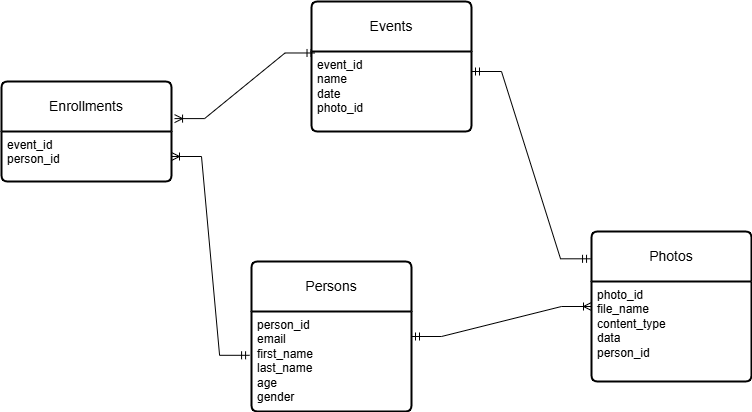

The diagram above was exported from draw.io. Its source (the exported page's mxGraphModel, read from the mxfile embedded in the PNG):
<mxGraphModel dx="1021" dy="705" grid="1" gridSize="10" guides="1" tooltips="1" connect="1" arrows="1" fold="1" page="1" pageScale="1" pageWidth="850" pageHeight="1100" math="0" shadow="0">
  <root>
    <mxCell id="0" />
    <mxCell id="1" parent="0" />
    <mxCell id="iC0Cd-GrkwypR6ohU2Lk-1" value="Events" style="swimlane;childLayout=stackLayout;horizontal=1;startSize=50;horizontalStack=0;rounded=1;fontSize=14;fontStyle=0;strokeWidth=2;resizeParent=0;resizeLast=1;shadow=0;dashed=0;align=center;arcSize=4;whiteSpace=wrap;html=1;" parent="1" vertex="1">
      <mxGeometry x="360" y="100" width="160" height="130" as="geometry" />
    </mxCell>
    <mxCell id="iC0Cd-GrkwypR6ohU2Lk-2" value="event_id&lt;br&gt;name&lt;div&gt;date&lt;/div&gt;&lt;div&gt;photo_id&lt;/div&gt;" style="align=left;strokeColor=none;fillColor=none;spacingLeft=4;fontSize=12;verticalAlign=top;resizable=0;rotatable=0;part=1;html=1;" parent="iC0Cd-GrkwypR6ohU2Lk-1" vertex="1">
      <mxGeometry y="50" width="160" height="80" as="geometry" />
    </mxCell>
    <mxCell id="iC0Cd-GrkwypR6ohU2Lk-3" value="Persons" style="swimlane;childLayout=stackLayout;horizontal=1;startSize=50;horizontalStack=0;rounded=1;fontSize=14;fontStyle=0;strokeWidth=2;resizeParent=0;resizeLast=1;shadow=0;dashed=0;align=center;arcSize=4;whiteSpace=wrap;html=1;" parent="1" vertex="1">
      <mxGeometry x="300" y="360" width="160" height="150" as="geometry" />
    </mxCell>
    <mxCell id="iC0Cd-GrkwypR6ohU2Lk-4" value="person_id&lt;div&gt;email&lt;br&gt;first_name&lt;div&gt;last_name&lt;br&gt;age&lt;/div&gt;&lt;div&gt;gender&lt;/div&gt;&lt;/div&gt;" style="align=left;strokeColor=none;fillColor=none;spacingLeft=4;fontSize=12;verticalAlign=top;resizable=0;rotatable=0;part=1;html=1;" parent="iC0Cd-GrkwypR6ohU2Lk-3" vertex="1">
      <mxGeometry y="50" width="160" height="100" as="geometry" />
    </mxCell>
    <mxCell id="iC0Cd-GrkwypR6ohU2Lk-10" value="Enrollments" style="swimlane;childLayout=stackLayout;horizontal=1;startSize=50;horizontalStack=0;rounded=1;fontSize=14;fontStyle=0;strokeWidth=2;resizeParent=0;resizeLast=1;shadow=0;dashed=0;align=center;arcSize=4;whiteSpace=wrap;html=1;" parent="1" vertex="1">
      <mxGeometry x="50" y="180" width="170" height="100" as="geometry" />
    </mxCell>
    <mxCell id="iC0Cd-GrkwypR6ohU2Lk-11" value="event_id&lt;div&gt;person_id&lt;/div&gt;" style="align=left;strokeColor=none;fillColor=none;spacingLeft=4;fontSize=12;verticalAlign=top;resizable=0;rotatable=0;part=1;html=1;" parent="iC0Cd-GrkwypR6ohU2Lk-10" vertex="1">
      <mxGeometry y="50" width="170" height="50" as="geometry" />
    </mxCell>
    <mxCell id="iC0Cd-GrkwypR6ohU2Lk-13" value="" style="edgeStyle=entityRelationEdgeStyle;fontSize=12;html=1;endArrow=ERoneToMany;startArrow=ERmandOne;rounded=0;exitX=0.022;exitY=0.396;exitDx=0;exitDy=0;exitPerimeter=0;entryX=1.018;entryY=0.371;entryDx=0;entryDy=0;entryPerimeter=0;fillColor=#0000FF;" parent="1" source="iC0Cd-GrkwypR6ohU2Lk-1" target="iC0Cd-GrkwypR6ohU2Lk-10" edge="1">
      <mxGeometry width="100" height="100" relative="1" as="geometry">
        <mxPoint x="370" y="440" as="sourcePoint" />
        <mxPoint x="470" y="340" as="targetPoint" />
        <Array as="points">
          <mxPoint x="140" y="260" />
        </Array>
      </mxGeometry>
    </mxCell>
    <mxCell id="iC0Cd-GrkwypR6ohU2Lk-15" value="" style="edgeStyle=entityRelationEdgeStyle;fontSize=12;html=1;endArrow=ERoneToMany;startArrow=ERmandOne;rounded=0;exitX=-0.012;exitY=0.438;exitDx=0;exitDy=0;exitPerimeter=0;entryX=1;entryY=0.5;entryDx=0;entryDy=0;fillColor=#0000FF;" parent="1" source="iC0Cd-GrkwypR6ohU2Lk-4" target="iC0Cd-GrkwypR6ohU2Lk-11" edge="1">
      <mxGeometry width="100" height="100" relative="1" as="geometry">
        <mxPoint x="370" y="440" as="sourcePoint" />
        <mxPoint x="470" y="340" as="targetPoint" />
      </mxGeometry>
    </mxCell>
    <mxCell id="iC0Cd-GrkwypR6ohU2Lk-16" value="Photos" style="swimlane;childLayout=stackLayout;horizontal=1;startSize=50;horizontalStack=0;rounded=1;fontSize=14;fontStyle=0;strokeWidth=2;resizeParent=0;resizeLast=1;shadow=0;dashed=0;align=center;arcSize=4;whiteSpace=wrap;html=1;" parent="1" vertex="1">
      <mxGeometry x="640" y="330" width="160" height="150" as="geometry" />
    </mxCell>
    <mxCell id="iC0Cd-GrkwypR6ohU2Lk-17" value="photo_id&lt;div&gt;file_name&lt;/div&gt;&lt;div&gt;content_type&lt;/div&gt;&lt;div&gt;data&lt;/div&gt;&lt;div&gt;person_id&lt;/div&gt;" style="align=left;strokeColor=none;fillColor=none;spacingLeft=4;fontSize=12;verticalAlign=top;resizable=0;rotatable=0;part=1;html=1;" parent="iC0Cd-GrkwypR6ohU2Lk-16" vertex="1">
      <mxGeometry y="50" width="160" height="100" as="geometry" />
    </mxCell>
    <mxCell id="iC0Cd-GrkwypR6ohU2Lk-18" value="" style="edgeStyle=entityRelationEdgeStyle;fontSize=12;html=1;endArrow=ERoneToMany;startArrow=ERmandOne;rounded=0;exitX=1;exitY=0.25;exitDx=0;exitDy=0;entryX=0;entryY=0.5;entryDx=0;entryDy=0;fillColor=#000099;" parent="1" source="iC0Cd-GrkwypR6ohU2Lk-4" target="iC0Cd-GrkwypR6ohU2Lk-16" edge="1">
      <mxGeometry width="100" height="100" relative="1" as="geometry">
        <mxPoint x="500" y="410" as="sourcePoint" />
        <mxPoint x="600" y="310" as="targetPoint" />
      </mxGeometry>
    </mxCell>
    <mxCell id="zPBaDS0m8VyCD58TmNNC-1" value="" style="edgeStyle=entityRelationEdgeStyle;fontSize=12;html=1;endArrow=ERmandOne;startArrow=ERmandOne;rounded=0;exitX=1;exitY=0.25;exitDx=0;exitDy=0;entryX=-0.006;entryY=0.182;entryDx=0;entryDy=0;entryPerimeter=0;" edge="1" parent="1" source="iC0Cd-GrkwypR6ohU2Lk-2" target="iC0Cd-GrkwypR6ohU2Lk-16">
      <mxGeometry width="100" height="100" relative="1" as="geometry">
        <mxPoint x="580" y="250" as="sourcePoint" />
        <mxPoint x="630" y="360" as="targetPoint" />
      </mxGeometry>
    </mxCell>
  </root>
</mxGraphModel>